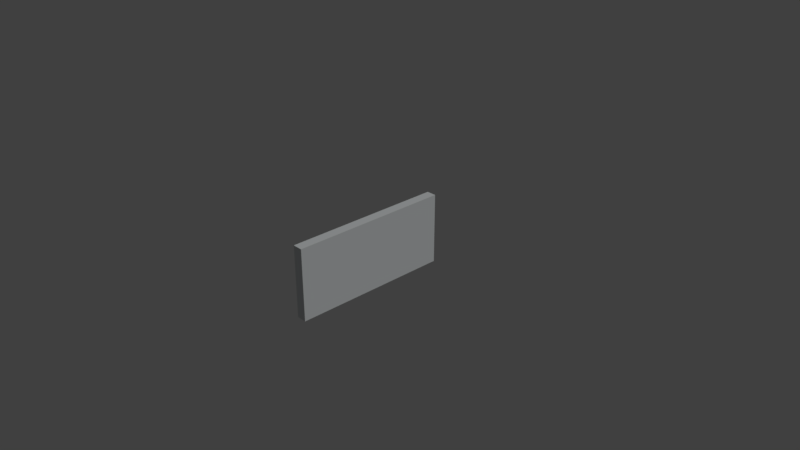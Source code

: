 # Source: SlyaBord.blend  (saved by Blender 2.78.0; exported with 4.5.12 LTS)
import bpy
from mathutils import Matrix  # noqa: F401  (used for matrix-valued properties, if any)

bpy.ops.wm.read_factory_settings(use_empty=True)
scene = bpy.context.scene
scene.name = 'Scene'

# ---- collections
col_collection_1 = bpy.data.collections.new('Collection 1'); scene.collection.children.link(col_collection_1)

# ---- materials (node trees are filled in below, after node groups)
mat_material__377 = bpy.data.materials.new('Material #377')
mat_material__377.alpha_threshold = 0.0
mat_material__377.use_transparent_shadow = False
mat_material__377.diffuse_color = (0.7294, 0.7608, 0.7686, 1.0)
mat_material__377.specular_color = (0.9, 0.9, 0.9)
mat_material__377.roughness = 0.5
mat_material__377.specular_intensity = 0.0
mat_masonry__38 = bpy.data.materials.new('MAsonry #38')
mat_masonry__38.alpha_threshold = 0.0
mat_masonry__38.use_transparent_shadow = False
mat_masonry__38.diffuse_color = (0.7294, 0.7608, 0.7686, 1.0)
mat_masonry__38.specular_color = (0.9, 0.9, 0.9)
mat_masonry__38.roughness = 0.5
mat_masonry__38.specular_intensity = 0.0

# ---- material node trees

# ---- world
world_world = bpy.data.worlds.new('World'); scene.world = world_world
world_world.color = (0.05088, 0.05088, 0.05088)
world_world.use_sun_shadow = False
world_world.sun_shadow_jitter_overblur = 0.0
world_world.cycles.sampling_method = 'MANUAL'

# ---- cameras
cam_camera = bpy.data.cameras.new('Camera')
cam_camera.clip_end = 100.0
cam_camera.lens = 35.0
cam_camera.sensor_width = 32.0
cam_camera.sensor_height = 18.0
cam_camera.ortho_scale = 7.314
cam_camera.dof.focus_distance = 0.0
cam_camera.dof.aperture_fstop = 128.0

# ---- lights
light_lamp = bpy.data.lights.new('Lamp', 'SUN')
light_lamp.transmission_factor = 0.0
light_lamp.cutoff_distance = 30.0
light_lamp.angle = 0.1993
light_lamp.energy = 1.0
light_lamp.shadow_buffer_clip_start = 1.001
light_lamp.shadow_soft_size = 0.1
light_lamp.shadow_cascade_max_distance = 1000.0

# ---- meshes
me_untitled = bpy.data.meshes.new('Untitled')
me_untitled.from_pydata([(-44.73, -145.1, -89.72), (-44.66, -145.1, -1.302), (-44.73, -105.6, -89.72), (-44.66, -105.6, -1.302), (-50.18, -145.1, -89.71), (-50.12, -145.1, -1.298), (-50.18, -105.6, -89.71), (-50.12, -105.6, -1.298)], [], [(0, 2, 3, 1), (3, 2, 6, 7), (7, 6, 4, 5), (2, 0, 4, 6), (1, 3, 7, 5)])
me_untitled.polygons.foreach_set('use_smooth', [True] * 5)
me_untitled.polygons.foreach_set('material_index', [0, 1, 0, 1, 1])
_k = set([(0, 1), (0, 2), (1, 3), (2, 3), (2, 6), (3, 7), (4, 5), (4, 6), (5, 7), (6, 7)])
me_untitled.attributes.new('sharp_edge', 'BOOLEAN', 'EDGE').data.foreach_set('value', [ (min(e.vertices), max(e.vertices)) in _k for e in me_untitled.edges])
_uv = me_untitled.uv_layers.new(name='UVChannel_1')
_uv.uv.foreach_set('vector', [1.002, 0.006831, 1.002, 1.007, -0.001805, 1.007, -0.001805, 0.006832, -0.1525, 0.7642, -0.1525, 0.2358, -0.02512, 0.2358, -0.02512, 0.7642, -0.001805, -0.9945, 1.002, -0.9944, 1.002, 0.005936, -0.00182, 0.005863, -0.1525, 0.2358, -0.1525, 1.207e-05, -0.02512, 1.216e-05, -0.02512, 0.2358, -0.1525, 1.0, -0.1525, 0.7642, -0.02512, 0.7642, -0.02512, 1.0])
me_untitled.materials.append(mat_material__377)
me_untitled.materials.append(mat_masonry__38)
me_untitled.use_remesh_preserve_volume = False
me_untitled.use_remesh_preserve_attributes = False
me_untitled.use_mirror_vertex_groups = False
me_untitled.update()
me_untitled.normals_split_custom_set([tuple(v) for v in zip(*[iter([1.0, -1.123e-07, -0.0007394, 1.0, -1.123e-07, -0.0007394, 1.0, -1.123e-07, -0.0007394, 1.0, -1.123e-07, -0.0007394, -1.279e-10, 1.0, -1.71e-07, -1.279e-10, 1.0, -1.71e-07, -1.279e-10, 1.0, -1.71e-07, -1.279e-10, 1.0, -1.71e-07, -1.0, -1.4e-07, 0.0007394, -1.0, -1.4e-07, 0.0007394, -1.0, -1.4e-07, 0.0007394, -1.0, -1.4e-07, 0.0007394, -0.0007396, -1.934e-07, -1.0, -0.0007396, -1.934e-07, -1.0, -0.0007396, -1.934e-07, -1.0, -0.0007396, -1.934e-07, -1.0, 0.0007398, 1.934e-07, 1.0, 0.0007398, 1.934e-07, 1.0, 0.0007398, 1.934e-07, 1.0, 0.0007398, 1.934e-07, 1.0])] * 3)])

# ---- objects
ob_object007 = bpy.data.objects.new('Object007', me_untitled)
ob_lamp = bpy.data.objects.new('Lamp', light_lamp)
ob_camera = bpy.data.objects.new('Camera', cam_camera)

# ---- transforms, parenting, visibility, modifiers, constraints
ob_object007.location = (1.204, -1.156, 3.184)
ob_object007.rotation_euler = (1.571, -0.0, 0.0)
ob_object007.scale = (0.0254, 0.0254, 0.0254)
ob_object007.color = (0.8, 0.8, 0.8, 1.0)
ob_object007.lineart.crease_threshold = 0.0
ob_lamp.location = (4.076, 1.005, 5.904)
ob_lamp.rotation_euler = (0.6503, 0.05522, 1.866)
ob_lamp.lock_rotations_4d = False
ob_lamp.empty_display_type = 'ARROWS'
ob_lamp.color = (0.0, 0.0, 0.0, 0.0)
ob_lamp.lineart.crease_threshold = 0.0
ob_camera.location = (7.481, -6.508, 5.344)
ob_camera.rotation_euler = (1.109, 0.0, 0.8149)
ob_camera.lock_rotations_4d = False
ob_camera.empty_display_type = 'ARROWS'
ob_camera.color = (0.0, 0.0, 0.0, 0.0)
ob_camera.display_type = 'WIRE'
ob_camera.lineart.crease_threshold = 0.0

# ---- collection membership
col_collection_1.objects.link(ob_object007)
col_collection_1.objects.link(ob_lamp)
col_collection_1.objects.link(ob_camera)

# ---- scene / render settings (as saved in the file)
scene.camera = ob_camera
scene.frame_start = 1; scene.frame_end = 250; scene.frame_set(1)
scene.render.engine = 'BLENDER_EEVEE_NEXT'
scene.render.resolution_percentage = 50
scene.render.fps = 30
scene.render.dither_intensity = 0.0
scene.cycles.use_denoising = False
scene.cycles.samples = 128
scene.cycles.sampling_pattern = 'TABULATED_SOBOL'
scene.cycles.light_sampling_threshold = 0.0
scene.cycles.use_adaptive_sampling = False
scene.cycles.use_light_tree = False
scene.cycles.blur_glossy = 0.0
scene.cycles.sample_clamp_indirect = 0.0
scene.view_settings.view_transform = 'Standard'
bpy.context.view_layer.update()
